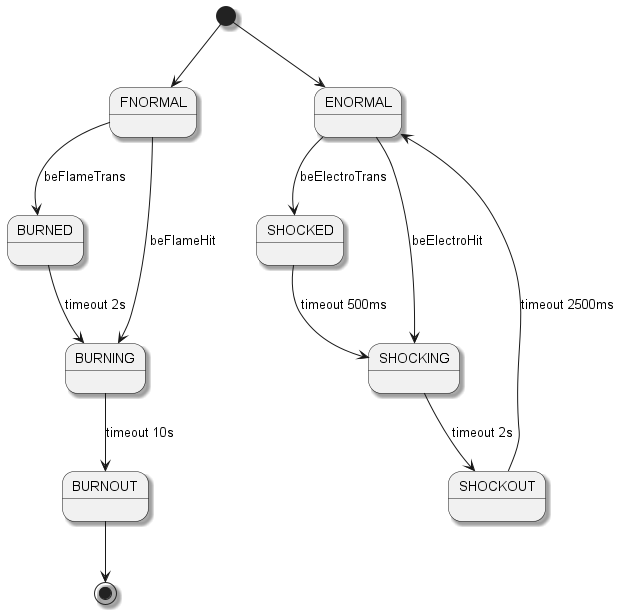

The diagram above was rendered by PlantUML. Its source (embedded in the PNG):
@startuml

skinparam shadowing true

[*] --> FNORMAL

FNORMAL --> BURNED : beFlameTrans
FNORMAL --> BURNING : beFlameHit
BURNED --> BURNING : timeout 2s
BURNING --> BURNOUT : timeout 10s
BURNOUT --> [*]


[*] --> ENORMAL

ENORMAL --> SHOCKED : beElectroTrans
ENORMAL --> SHOCKING : beElectroHit
SHOCKED --> SHOCKING : timeout 500ms
SHOCKING --> SHOCKOUT : timeout 2s
SHOCKOUT --> ENORMAL : timeout 2500ms

@enduml